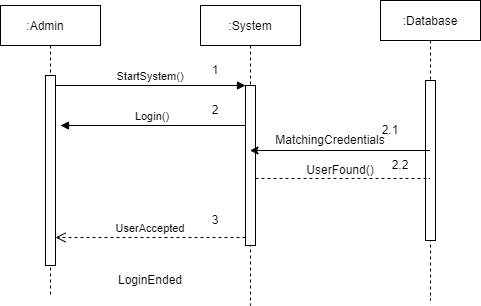

The diagram above was exported from draw.io. Its source (the exported page's mxGraphModel, read from the mxfile embedded in the PNG):
<mxGraphModel dx="868" dy="482" grid="1" gridSize="10" guides="1" tooltips="1" connect="1" arrows="1" fold="1" page="1" pageScale="1" pageWidth="850" pageHeight="1100" math="0" shadow="0">
  <root>
    <mxCell id="0" />
    <mxCell id="1" parent="0" />
    <mxCell id="3nuBFxr9cyL0pnOWT2aG-1" value=":Admin   " style="shape=umlLifeline;perimeter=lifelinePerimeter;container=1;collapsible=0;recursiveResize=0;rounded=0;shadow=0;strokeWidth=1;" parent="1" vertex="1">
      <mxGeometry x="100" y="80" width="100" height="290" as="geometry" />
    </mxCell>
    <mxCell id="3nuBFxr9cyL0pnOWT2aG-2" value="" style="points=[];perimeter=orthogonalPerimeter;rounded=0;shadow=0;strokeWidth=1;" parent="3nuBFxr9cyL0pnOWT2aG-1" vertex="1">
      <mxGeometry x="45" y="70" width="10" height="190" as="geometry" />
    </mxCell>
    <mxCell id="3nuBFxr9cyL0pnOWT2aG-5" value=":System" style="shape=umlLifeline;perimeter=lifelinePerimeter;container=1;collapsible=0;recursiveResize=0;rounded=0;shadow=0;strokeWidth=1;" parent="1" vertex="1">
      <mxGeometry x="300" y="80" width="100" height="300" as="geometry" />
    </mxCell>
    <mxCell id="3nuBFxr9cyL0pnOWT2aG-6" value="" style="points=[];perimeter=orthogonalPerimeter;rounded=0;shadow=0;strokeWidth=1;" parent="3nuBFxr9cyL0pnOWT2aG-5" vertex="1">
      <mxGeometry x="45" y="80" width="10" height="160" as="geometry" />
    </mxCell>
    <mxCell id="as8azzl0EosYr0_VnGbI-8" value="1" style="text;html=1;strokeColor=none;fillColor=none;align=center;verticalAlign=middle;whiteSpace=wrap;rounded=0;" vertex="1" parent="3nuBFxr9cyL0pnOWT2aG-5">
      <mxGeometry x="-15" y="50" width="60" height="30" as="geometry" />
    </mxCell>
    <mxCell id="as8azzl0EosYr0_VnGbI-9" value="2" style="text;html=1;strokeColor=none;fillColor=none;align=center;verticalAlign=middle;whiteSpace=wrap;rounded=0;" vertex="1" parent="3nuBFxr9cyL0pnOWT2aG-5">
      <mxGeometry x="-15" y="90" width="60" height="30" as="geometry" />
    </mxCell>
    <mxCell id="as8azzl0EosYr0_VnGbI-15" value="3" style="text;html=1;strokeColor=none;fillColor=none;align=center;verticalAlign=middle;whiteSpace=wrap;rounded=0;" vertex="1" parent="3nuBFxr9cyL0pnOWT2aG-5">
      <mxGeometry x="-15" y="200" width="60" height="30" as="geometry" />
    </mxCell>
    <mxCell id="3nuBFxr9cyL0pnOWT2aG-7" value="UserAccepted" style="verticalAlign=bottom;endArrow=open;dashed=1;endSize=8;exitX=0;exitY=0.95;shadow=0;strokeWidth=1;" parent="1" source="3nuBFxr9cyL0pnOWT2aG-6" target="3nuBFxr9cyL0pnOWT2aG-2" edge="1">
      <mxGeometry relative="1" as="geometry">
        <mxPoint x="275" y="236" as="targetPoint" />
      </mxGeometry>
    </mxCell>
    <mxCell id="3nuBFxr9cyL0pnOWT2aG-8" value="StartSystem()" style="verticalAlign=bottom;endArrow=block;entryX=0;entryY=0;shadow=0;strokeWidth=1;" parent="1" source="3nuBFxr9cyL0pnOWT2aG-2" target="3nuBFxr9cyL0pnOWT2aG-6" edge="1">
      <mxGeometry relative="1" as="geometry">
        <mxPoint x="275" y="160" as="sourcePoint" />
      </mxGeometry>
    </mxCell>
    <mxCell id="3nuBFxr9cyL0pnOWT2aG-9" value="Login()" style="verticalAlign=bottom;endArrow=block;entryX=1;entryY=0;shadow=0;strokeWidth=1;" parent="1" source="3nuBFxr9cyL0pnOWT2aG-6" edge="1">
      <mxGeometry relative="1" as="geometry">
        <mxPoint x="240" y="200" as="sourcePoint" />
        <mxPoint x="160" y="200" as="targetPoint" />
      </mxGeometry>
    </mxCell>
    <mxCell id="as8azzl0EosYr0_VnGbI-2" value=":Database" style="shape=umlLifeline;perimeter=lifelinePerimeter;container=1;collapsible=0;recursiveResize=0;rounded=0;shadow=0;strokeWidth=1;" vertex="1" parent="1">
      <mxGeometry x="480" y="75" width="100" height="300" as="geometry" />
    </mxCell>
    <mxCell id="as8azzl0EosYr0_VnGbI-3" value="" style="points=[];perimeter=orthogonalPerimeter;rounded=0;shadow=0;strokeWidth=1;" vertex="1" parent="as8azzl0EosYr0_VnGbI-2">
      <mxGeometry x="45" y="80" width="10" height="160" as="geometry" />
    </mxCell>
    <mxCell id="as8azzl0EosYr0_VnGbI-12" value="2.2" style="text;html=1;strokeColor=none;fillColor=none;align=center;verticalAlign=middle;whiteSpace=wrap;rounded=0;" vertex="1" parent="as8azzl0EosYr0_VnGbI-2">
      <mxGeometry x="-10" y="150" width="60" height="30" as="geometry" />
    </mxCell>
    <mxCell id="as8azzl0EosYr0_VnGbI-4" value="" style="endArrow=classic;html=1;rounded=0;" edge="1" parent="1" source="as8azzl0EosYr0_VnGbI-2" target="3nuBFxr9cyL0pnOWT2aG-5">
      <mxGeometry width="50" height="50" relative="1" as="geometry">
        <mxPoint x="430" y="200" as="sourcePoint" />
        <mxPoint x="480" y="150" as="targetPoint" />
      </mxGeometry>
    </mxCell>
    <mxCell id="as8azzl0EosYr0_VnGbI-5" value="UserFound()" style="text;html=1;strokeColor=none;fillColor=none;align=center;verticalAlign=middle;whiteSpace=wrap;rounded=0;" vertex="1" parent="1">
      <mxGeometry x="410" y="230" width="60" height="30" as="geometry" />
    </mxCell>
    <mxCell id="as8azzl0EosYr0_VnGbI-6" value="" style="endArrow=none;dashed=1;html=1;rounded=0;exitX=1;exitY=0.581;exitDx=0;exitDy=0;exitPerimeter=0;" edge="1" parent="1" source="3nuBFxr9cyL0pnOWT2aG-6" target="as8azzl0EosYr0_VnGbI-2">
      <mxGeometry width="50" height="50" relative="1" as="geometry">
        <mxPoint x="390" y="190" as="sourcePoint" />
        <mxPoint x="440" y="140" as="targetPoint" />
      </mxGeometry>
    </mxCell>
    <mxCell id="as8azzl0EosYr0_VnGbI-7" value="LoginEnded" style="text;html=1;strokeColor=none;fillColor=none;align=center;verticalAlign=middle;whiteSpace=wrap;rounded=0;" vertex="1" parent="1">
      <mxGeometry x="220" y="340" width="60" height="30" as="geometry" />
    </mxCell>
    <mxCell id="as8azzl0EosYr0_VnGbI-10" value="2.1" style="text;html=1;strokeColor=none;fillColor=none;align=center;verticalAlign=middle;whiteSpace=wrap;rounded=0;" vertex="1" parent="1">
      <mxGeometry x="460" y="190" width="60" height="30" as="geometry" />
    </mxCell>
    <mxCell id="as8azzl0EosYr0_VnGbI-11" value="MatchingCredentials" style="text;html=1;strokeColor=none;fillColor=none;align=center;verticalAlign=middle;whiteSpace=wrap;rounded=0;" vertex="1" parent="1">
      <mxGeometry x="400" y="200" width="60" height="30" as="geometry" />
    </mxCell>
  </root>
</mxGraphModel>